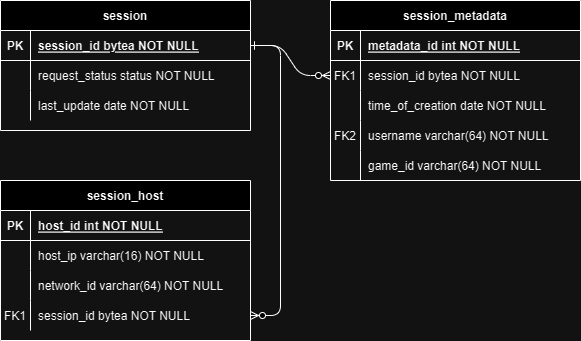

The diagram above was exported from draw.io. Its source (the exported page's mxGraphModel, read from the mxfile embedded in the PNG):
<mxGraphModel dx="503" dy="321" grid="1" gridSize="10" guides="1" tooltips="1" connect="1" arrows="1" fold="1" page="1" pageScale="1" pageWidth="850" pageHeight="1100" math="0" shadow="0" extFonts="Permanent Marker^https://fonts.googleapis.com/css?family=Permanent+Marker">
  <root>
    <mxCell id="0" />
    <mxCell id="1" parent="0" />
    <mxCell id="C-vyLk0tnHw3VtMMgP7b-1" value="" style="edgeStyle=entityRelationEdgeStyle;endArrow=ERzeroToMany;startArrow=ERone;endFill=1;startFill=0;" parent="1" source="C-vyLk0tnHw3VtMMgP7b-24" target="C-vyLk0tnHw3VtMMgP7b-6" edge="1">
      <mxGeometry width="100" height="100" relative="1" as="geometry">
        <mxPoint x="340" y="720" as="sourcePoint" />
        <mxPoint x="440" y="620" as="targetPoint" />
      </mxGeometry>
    </mxCell>
    <mxCell id="C-vyLk0tnHw3VtMMgP7b-2" value="session_metadata" style="shape=table;startSize=30;container=1;collapsible=1;childLayout=tableLayout;fixedRows=1;rowLines=0;fontStyle=1;align=center;resizeLast=1;" parent="1" vertex="1">
      <mxGeometry x="450" y="120" width="250" height="180" as="geometry" />
    </mxCell>
    <mxCell id="C-vyLk0tnHw3VtMMgP7b-3" value="" style="shape=partialRectangle;collapsible=0;dropTarget=0;pointerEvents=0;fillColor=none;points=[[0,0.5],[1,0.5]];portConstraint=eastwest;top=0;left=0;right=0;bottom=1;" parent="C-vyLk0tnHw3VtMMgP7b-2" vertex="1">
      <mxGeometry y="30" width="250" height="30" as="geometry" />
    </mxCell>
    <mxCell id="C-vyLk0tnHw3VtMMgP7b-4" value="PK" style="shape=partialRectangle;overflow=hidden;connectable=0;fillColor=none;top=0;left=0;bottom=0;right=0;fontStyle=1;" parent="C-vyLk0tnHw3VtMMgP7b-3" vertex="1">
      <mxGeometry width="30" height="30" as="geometry">
        <mxRectangle width="30" height="30" as="alternateBounds" />
      </mxGeometry>
    </mxCell>
    <mxCell id="C-vyLk0tnHw3VtMMgP7b-5" value="metadata_id int NOT NULL " style="shape=partialRectangle;overflow=hidden;connectable=0;fillColor=none;top=0;left=0;bottom=0;right=0;align=left;spacingLeft=6;fontStyle=5;" parent="C-vyLk0tnHw3VtMMgP7b-3" vertex="1">
      <mxGeometry x="30" width="220" height="30" as="geometry">
        <mxRectangle width="220" height="30" as="alternateBounds" />
      </mxGeometry>
    </mxCell>
    <mxCell id="C-vyLk0tnHw3VtMMgP7b-6" value="" style="shape=partialRectangle;collapsible=0;dropTarget=0;pointerEvents=0;fillColor=none;points=[[0,0.5],[1,0.5]];portConstraint=eastwest;top=0;left=0;right=0;bottom=0;" parent="C-vyLk0tnHw3VtMMgP7b-2" vertex="1">
      <mxGeometry y="60" width="250" height="30" as="geometry" />
    </mxCell>
    <mxCell id="C-vyLk0tnHw3VtMMgP7b-7" value="FK1" style="shape=partialRectangle;overflow=hidden;connectable=0;fillColor=none;top=0;left=0;bottom=0;right=0;" parent="C-vyLk0tnHw3VtMMgP7b-6" vertex="1">
      <mxGeometry width="30" height="30" as="geometry">
        <mxRectangle width="30" height="30" as="alternateBounds" />
      </mxGeometry>
    </mxCell>
    <mxCell id="C-vyLk0tnHw3VtMMgP7b-8" value="session_id bytea NOT NULL" style="shape=partialRectangle;overflow=hidden;connectable=0;fillColor=none;top=0;left=0;bottom=0;right=0;align=left;spacingLeft=6;" parent="C-vyLk0tnHw3VtMMgP7b-6" vertex="1">
      <mxGeometry x="30" width="220" height="30" as="geometry">
        <mxRectangle width="220" height="30" as="alternateBounds" />
      </mxGeometry>
    </mxCell>
    <mxCell id="C-vyLk0tnHw3VtMMgP7b-9" value="" style="shape=partialRectangle;collapsible=0;dropTarget=0;pointerEvents=0;fillColor=none;points=[[0,0.5],[1,0.5]];portConstraint=eastwest;top=0;left=0;right=0;bottom=0;" parent="C-vyLk0tnHw3VtMMgP7b-2" vertex="1">
      <mxGeometry y="90" width="250" height="30" as="geometry" />
    </mxCell>
    <mxCell id="C-vyLk0tnHw3VtMMgP7b-10" value="" style="shape=partialRectangle;overflow=hidden;connectable=0;fillColor=none;top=0;left=0;bottom=0;right=0;" parent="C-vyLk0tnHw3VtMMgP7b-9" vertex="1">
      <mxGeometry width="30" height="30" as="geometry">
        <mxRectangle width="30" height="30" as="alternateBounds" />
      </mxGeometry>
    </mxCell>
    <mxCell id="C-vyLk0tnHw3VtMMgP7b-11" value="time_of_creation date NOT NULL" style="shape=partialRectangle;overflow=hidden;connectable=0;fillColor=none;top=0;left=0;bottom=0;right=0;align=left;spacingLeft=6;" parent="C-vyLk0tnHw3VtMMgP7b-9" vertex="1">
      <mxGeometry x="30" width="220" height="30" as="geometry">
        <mxRectangle width="220" height="30" as="alternateBounds" />
      </mxGeometry>
    </mxCell>
    <mxCell id="YkLXnF1zzxCJ_Q9yWOCE-9" value="" style="shape=partialRectangle;collapsible=0;dropTarget=0;pointerEvents=0;fillColor=none;points=[[0,0.5],[1,0.5]];portConstraint=eastwest;top=0;left=0;right=0;bottom=0;" vertex="1" parent="C-vyLk0tnHw3VtMMgP7b-2">
      <mxGeometry y="120" width="250" height="30" as="geometry" />
    </mxCell>
    <mxCell id="YkLXnF1zzxCJ_Q9yWOCE-10" value="" style="shape=partialRectangle;overflow=hidden;connectable=0;fillColor=none;top=0;left=0;bottom=0;right=0;" vertex="1" parent="YkLXnF1zzxCJ_Q9yWOCE-9">
      <mxGeometry width="30" height="30" as="geometry">
        <mxRectangle width="30" height="30" as="alternateBounds" />
      </mxGeometry>
    </mxCell>
    <mxCell id="YkLXnF1zzxCJ_Q9yWOCE-11" value="username varchar(64) NOT NULL" style="shape=partialRectangle;overflow=hidden;connectable=0;fillColor=none;top=0;left=0;bottom=0;right=0;align=left;spacingLeft=6;" vertex="1" parent="YkLXnF1zzxCJ_Q9yWOCE-9">
      <mxGeometry x="30" width="220" height="30" as="geometry">
        <mxRectangle width="220" height="30" as="alternateBounds" />
      </mxGeometry>
    </mxCell>
    <mxCell id="YkLXnF1zzxCJ_Q9yWOCE-30" value="" style="shape=partialRectangle;collapsible=0;dropTarget=0;pointerEvents=0;fillColor=none;points=[[0,0.5],[1,0.5]];portConstraint=eastwest;top=0;left=0;right=0;bottom=0;" vertex="1" parent="C-vyLk0tnHw3VtMMgP7b-2">
      <mxGeometry y="150" width="250" height="30" as="geometry" />
    </mxCell>
    <mxCell id="YkLXnF1zzxCJ_Q9yWOCE-31" value="" style="shape=partialRectangle;overflow=hidden;connectable=0;fillColor=none;top=0;left=0;bottom=0;right=0;" vertex="1" parent="YkLXnF1zzxCJ_Q9yWOCE-30">
      <mxGeometry width="30" height="30" as="geometry">
        <mxRectangle width="30" height="30" as="alternateBounds" />
      </mxGeometry>
    </mxCell>
    <mxCell id="YkLXnF1zzxCJ_Q9yWOCE-32" value="game_id varchar(64) NOT NULL" style="shape=partialRectangle;overflow=hidden;connectable=0;fillColor=none;top=0;left=0;bottom=0;right=0;align=left;spacingLeft=6;" vertex="1" parent="YkLXnF1zzxCJ_Q9yWOCE-30">
      <mxGeometry x="30" width="220" height="30" as="geometry">
        <mxRectangle width="220" height="30" as="alternateBounds" />
      </mxGeometry>
    </mxCell>
    <mxCell id="C-vyLk0tnHw3VtMMgP7b-23" value="session" style="shape=table;startSize=30;container=1;collapsible=1;childLayout=tableLayout;fixedRows=1;rowLines=0;fontStyle=1;align=center;resizeLast=1;" parent="1" vertex="1">
      <mxGeometry x="120" y="120" width="250" height="130" as="geometry" />
    </mxCell>
    <mxCell id="C-vyLk0tnHw3VtMMgP7b-24" value="" style="shape=partialRectangle;collapsible=0;dropTarget=0;pointerEvents=0;fillColor=none;points=[[0,0.5],[1,0.5]];portConstraint=eastwest;top=0;left=0;right=0;bottom=1;" parent="C-vyLk0tnHw3VtMMgP7b-23" vertex="1">
      <mxGeometry y="30" width="250" height="30" as="geometry" />
    </mxCell>
    <mxCell id="C-vyLk0tnHw3VtMMgP7b-25" value="PK" style="shape=partialRectangle;overflow=hidden;connectable=0;fillColor=none;top=0;left=0;bottom=0;right=0;fontStyle=1;" parent="C-vyLk0tnHw3VtMMgP7b-24" vertex="1">
      <mxGeometry width="30" height="30" as="geometry">
        <mxRectangle width="30" height="30" as="alternateBounds" />
      </mxGeometry>
    </mxCell>
    <mxCell id="C-vyLk0tnHw3VtMMgP7b-26" value="session_id bytea NOT NULL " style="shape=partialRectangle;overflow=hidden;connectable=0;fillColor=none;top=0;left=0;bottom=0;right=0;align=left;spacingLeft=6;fontStyle=5;" parent="C-vyLk0tnHw3VtMMgP7b-24" vertex="1">
      <mxGeometry x="30" width="220" height="30" as="geometry">
        <mxRectangle width="220" height="30" as="alternateBounds" />
      </mxGeometry>
    </mxCell>
    <mxCell id="C-vyLk0tnHw3VtMMgP7b-27" value="" style="shape=partialRectangle;collapsible=0;dropTarget=0;pointerEvents=0;fillColor=none;points=[[0,0.5],[1,0.5]];portConstraint=eastwest;top=0;left=0;right=0;bottom=0;" parent="C-vyLk0tnHw3VtMMgP7b-23" vertex="1">
      <mxGeometry y="60" width="250" height="30" as="geometry" />
    </mxCell>
    <mxCell id="C-vyLk0tnHw3VtMMgP7b-28" value="" style="shape=partialRectangle;overflow=hidden;connectable=0;fillColor=none;top=0;left=0;bottom=0;right=0;" parent="C-vyLk0tnHw3VtMMgP7b-27" vertex="1">
      <mxGeometry width="30" height="30" as="geometry">
        <mxRectangle width="30" height="30" as="alternateBounds" />
      </mxGeometry>
    </mxCell>
    <mxCell id="C-vyLk0tnHw3VtMMgP7b-29" value="request_status status NOT NULL" style="shape=partialRectangle;overflow=hidden;connectable=0;fillColor=none;top=0;left=0;bottom=0;right=0;align=left;spacingLeft=6;" parent="C-vyLk0tnHw3VtMMgP7b-27" vertex="1">
      <mxGeometry x="30" width="220" height="30" as="geometry">
        <mxRectangle width="220" height="30" as="alternateBounds" />
      </mxGeometry>
    </mxCell>
    <mxCell id="YkLXnF1zzxCJ_Q9yWOCE-5" value="" style="shape=partialRectangle;collapsible=0;dropTarget=0;pointerEvents=0;fillColor=none;points=[[0,0.5],[1,0.5]];portConstraint=eastwest;top=0;left=0;right=0;bottom=0;" vertex="1" parent="C-vyLk0tnHw3VtMMgP7b-23">
      <mxGeometry y="90" width="250" height="30" as="geometry" />
    </mxCell>
    <mxCell id="YkLXnF1zzxCJ_Q9yWOCE-6" value="" style="shape=partialRectangle;overflow=hidden;connectable=0;fillColor=none;top=0;left=0;bottom=0;right=0;" vertex="1" parent="YkLXnF1zzxCJ_Q9yWOCE-5">
      <mxGeometry width="30" height="30" as="geometry">
        <mxRectangle width="30" height="30" as="alternateBounds" />
      </mxGeometry>
    </mxCell>
    <mxCell id="YkLXnF1zzxCJ_Q9yWOCE-7" value="last_update date NOT NULL" style="shape=partialRectangle;overflow=hidden;connectable=0;fillColor=none;top=0;left=0;bottom=0;right=0;align=left;spacingLeft=6;" vertex="1" parent="YkLXnF1zzxCJ_Q9yWOCE-5">
      <mxGeometry x="30" width="220" height="30" as="geometry">
        <mxRectangle width="220" height="30" as="alternateBounds" />
      </mxGeometry>
    </mxCell>
    <mxCell id="YkLXnF1zzxCJ_Q9yWOCE-8" value="FK2" style="shape=partialRectangle;overflow=hidden;connectable=0;fillColor=none;top=0;left=0;bottom=0;right=0;" vertex="1" parent="1">
      <mxGeometry x="450" y="240" width="30" height="30" as="geometry">
        <mxRectangle width="30" height="30" as="alternateBounds" />
      </mxGeometry>
    </mxCell>
    <mxCell id="YkLXnF1zzxCJ_Q9yWOCE-12" value="session_host" style="shape=table;startSize=30;container=1;collapsible=1;childLayout=tableLayout;fixedRows=1;rowLines=0;fontStyle=1;align=center;resizeLast=1;" vertex="1" parent="1">
      <mxGeometry x="120" y="300" width="250" height="160" as="geometry" />
    </mxCell>
    <mxCell id="YkLXnF1zzxCJ_Q9yWOCE-13" value="" style="shape=partialRectangle;collapsible=0;dropTarget=0;pointerEvents=0;fillColor=none;points=[[0,0.5],[1,0.5]];portConstraint=eastwest;top=0;left=0;right=0;bottom=1;" vertex="1" parent="YkLXnF1zzxCJ_Q9yWOCE-12">
      <mxGeometry y="30" width="250" height="30" as="geometry" />
    </mxCell>
    <mxCell id="YkLXnF1zzxCJ_Q9yWOCE-14" value="PK" style="shape=partialRectangle;overflow=hidden;connectable=0;fillColor=none;top=0;left=0;bottom=0;right=0;fontStyle=1;" vertex="1" parent="YkLXnF1zzxCJ_Q9yWOCE-13">
      <mxGeometry width="30" height="30" as="geometry">
        <mxRectangle width="30" height="30" as="alternateBounds" />
      </mxGeometry>
    </mxCell>
    <mxCell id="YkLXnF1zzxCJ_Q9yWOCE-15" value="host_id int NOT NULL " style="shape=partialRectangle;overflow=hidden;connectable=0;fillColor=none;top=0;left=0;bottom=0;right=0;align=left;spacingLeft=6;fontStyle=5;" vertex="1" parent="YkLXnF1zzxCJ_Q9yWOCE-13">
      <mxGeometry x="30" width="220" height="30" as="geometry">
        <mxRectangle width="220" height="30" as="alternateBounds" />
      </mxGeometry>
    </mxCell>
    <mxCell id="YkLXnF1zzxCJ_Q9yWOCE-16" value="" style="shape=partialRectangle;collapsible=0;dropTarget=0;pointerEvents=0;fillColor=none;points=[[0,0.5],[1,0.5]];portConstraint=eastwest;top=0;left=0;right=0;bottom=0;" vertex="1" parent="YkLXnF1zzxCJ_Q9yWOCE-12">
      <mxGeometry y="60" width="250" height="30" as="geometry" />
    </mxCell>
    <mxCell id="YkLXnF1zzxCJ_Q9yWOCE-17" value="" style="shape=partialRectangle;overflow=hidden;connectable=0;fillColor=none;top=0;left=0;bottom=0;right=0;" vertex="1" parent="YkLXnF1zzxCJ_Q9yWOCE-16">
      <mxGeometry width="30" height="30" as="geometry">
        <mxRectangle width="30" height="30" as="alternateBounds" />
      </mxGeometry>
    </mxCell>
    <mxCell id="YkLXnF1zzxCJ_Q9yWOCE-18" value="host_ip varchar(16) NOT NULL" style="shape=partialRectangle;overflow=hidden;connectable=0;fillColor=none;top=0;left=0;bottom=0;right=0;align=left;spacingLeft=6;" vertex="1" parent="YkLXnF1zzxCJ_Q9yWOCE-16">
      <mxGeometry x="30" width="220" height="30" as="geometry">
        <mxRectangle width="220" height="30" as="alternateBounds" />
      </mxGeometry>
    </mxCell>
    <mxCell id="YkLXnF1zzxCJ_Q9yWOCE-19" value="" style="shape=partialRectangle;collapsible=0;dropTarget=0;pointerEvents=0;fillColor=none;points=[[0,0.5],[1,0.5]];portConstraint=eastwest;top=0;left=0;right=0;bottom=0;" vertex="1" parent="YkLXnF1zzxCJ_Q9yWOCE-12">
      <mxGeometry y="90" width="250" height="30" as="geometry" />
    </mxCell>
    <mxCell id="YkLXnF1zzxCJ_Q9yWOCE-20" value="" style="shape=partialRectangle;overflow=hidden;connectable=0;fillColor=none;top=0;left=0;bottom=0;right=0;" vertex="1" parent="YkLXnF1zzxCJ_Q9yWOCE-19">
      <mxGeometry width="30" height="30" as="geometry">
        <mxRectangle width="30" height="30" as="alternateBounds" />
      </mxGeometry>
    </mxCell>
    <mxCell id="YkLXnF1zzxCJ_Q9yWOCE-21" value="network_id varchar(64) NOT NULL" style="shape=partialRectangle;overflow=hidden;connectable=0;fillColor=none;top=0;left=0;bottom=0;right=0;align=left;spacingLeft=6;" vertex="1" parent="YkLXnF1zzxCJ_Q9yWOCE-19">
      <mxGeometry x="30" width="220" height="30" as="geometry">
        <mxRectangle width="220" height="30" as="alternateBounds" />
      </mxGeometry>
    </mxCell>
    <mxCell id="YkLXnF1zzxCJ_Q9yWOCE-26" value="" style="shape=partialRectangle;collapsible=0;dropTarget=0;pointerEvents=0;fillColor=none;points=[[0,0.5],[1,0.5]];portConstraint=eastwest;top=0;left=0;right=0;bottom=0;" vertex="1" parent="YkLXnF1zzxCJ_Q9yWOCE-12">
      <mxGeometry y="120" width="250" height="30" as="geometry" />
    </mxCell>
    <mxCell id="YkLXnF1zzxCJ_Q9yWOCE-27" value="FK1" style="shape=partialRectangle;overflow=hidden;connectable=0;fillColor=none;top=0;left=0;bottom=0;right=0;" vertex="1" parent="YkLXnF1zzxCJ_Q9yWOCE-26">
      <mxGeometry width="30" height="30" as="geometry">
        <mxRectangle width="30" height="30" as="alternateBounds" />
      </mxGeometry>
    </mxCell>
    <mxCell id="YkLXnF1zzxCJ_Q9yWOCE-28" value="session_id bytea NOT NULL" style="shape=partialRectangle;overflow=hidden;connectable=0;fillColor=none;top=0;left=0;bottom=0;right=0;align=left;spacingLeft=6;" vertex="1" parent="YkLXnF1zzxCJ_Q9yWOCE-26">
      <mxGeometry x="30" width="220" height="30" as="geometry">
        <mxRectangle width="220" height="30" as="alternateBounds" />
      </mxGeometry>
    </mxCell>
    <mxCell id="YkLXnF1zzxCJ_Q9yWOCE-29" value="" style="edgeStyle=entityRelationEdgeStyle;endArrow=ERzeroToMany;startArrow=ERone;endFill=1;startFill=0;exitX=1;exitY=0.5;exitDx=0;exitDy=0;entryX=1;entryY=0.5;entryDx=0;entryDy=0;" edge="1" parent="1" source="C-vyLk0tnHw3VtMMgP7b-24" target="YkLXnF1zzxCJ_Q9yWOCE-26">
      <mxGeometry width="100" height="100" relative="1" as="geometry">
        <mxPoint x="380" y="175" as="sourcePoint" />
        <mxPoint x="460" y="205" as="targetPoint" />
      </mxGeometry>
    </mxCell>
  </root>
</mxGraphModel>